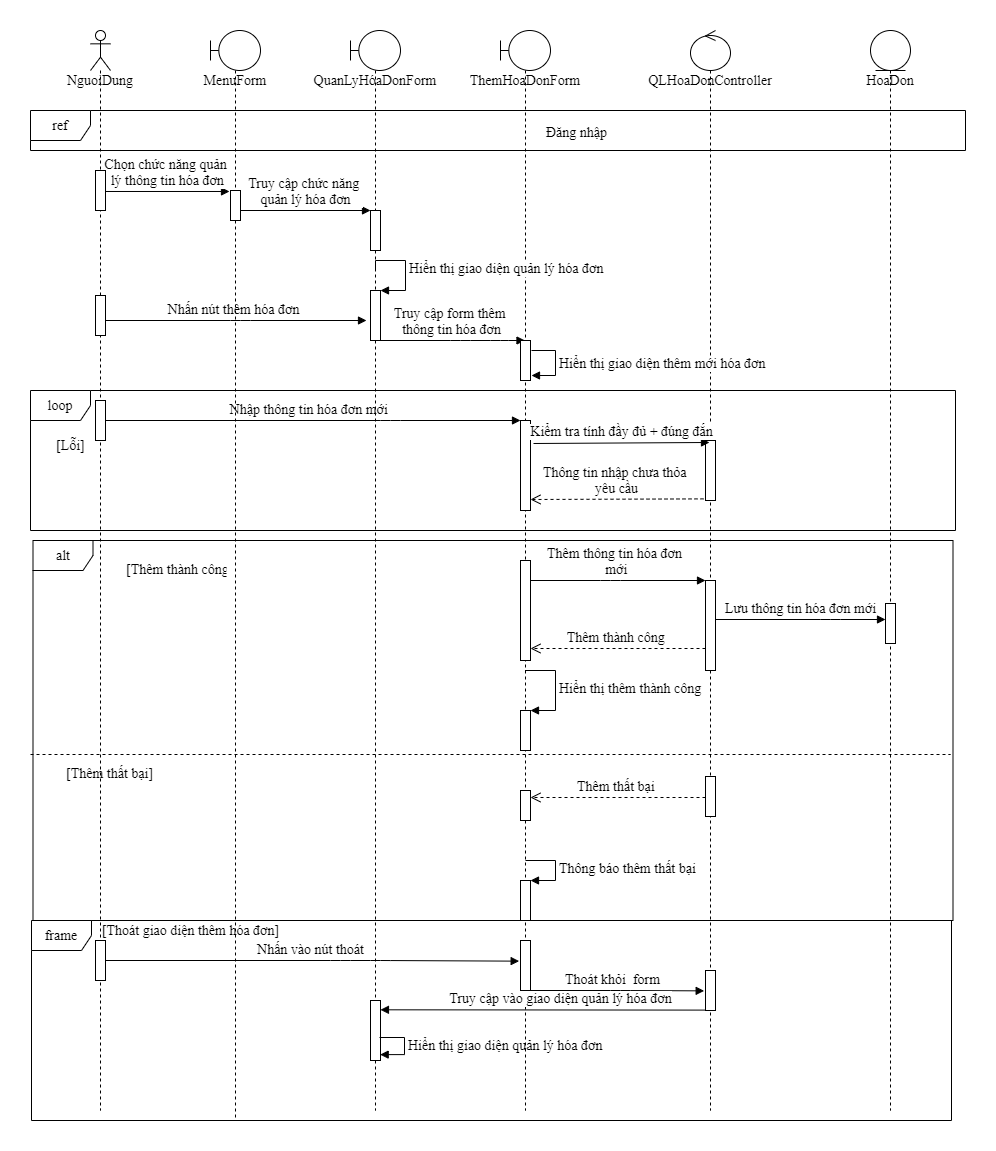

The diagram above was exported from draw.io. Its source (the exported page's mxGraphModel, read from the mxfile embedded in the PNG):
<mxGraphModel dx="1618" dy="482" grid="1" gridSize="10" guides="1" tooltips="1" connect="1" arrows="1" fold="1" page="1" pageScale="1" pageWidth="850" pageHeight="1100" math="0" shadow="0">
  <root>
    <mxCell id="EFRFrmSxloPbO2vJpH2O-0" />
    <mxCell id="EFRFrmSxloPbO2vJpH2O-1" parent="EFRFrmSxloPbO2vJpH2O-0" />
    <mxCell id="o0QR2WH0AnMsM4HNhQDI-0" value="&lt;font style=&quot;font-size: 14px;&quot;&gt;Nhấn vào nút thoát&lt;/font&gt;" style="html=1;verticalAlign=bottom;endArrow=block;entryX=-0.133;entryY=0.413;entryDx=0;entryDy=0;entryPerimeter=0;fontFamily=Times New Roman;fontSize=14;" parent="EFRFrmSxloPbO2vJpH2O-1" source="o0QR2WH0AnMsM4HNhQDI-7" target="o0QR2WH0AnMsM4HNhQDI-18" edge="1">
      <mxGeometry width="80" relative="1" as="geometry">
        <mxPoint x="480" y="890" as="sourcePoint" />
        <mxPoint x="560" y="890" as="targetPoint" />
        <Array as="points">
          <mxPoint x="290" y="1050" />
          <mxPoint x="330" y="1050" />
        </Array>
      </mxGeometry>
    </mxCell>
    <mxCell id="o0QR2WH0AnMsM4HNhQDI-1" value="&lt;font style=&quot;font-size: 14px;&quot;&gt;Thêm thông tin hóa đơn&lt;br style=&quot;font-size: 14px;&quot;&gt;&amp;nbsp;mới&lt;/font&gt;" style="html=1;verticalAlign=bottom;endArrow=block;fontFamily=Times New Roman;fontSize=14;" parent="EFRFrmSxloPbO2vJpH2O-1" target="o0QR2WH0AnMsM4HNhQDI-29" edge="1">
      <mxGeometry width="80" relative="1" as="geometry">
        <mxPoint x="474.07142857142844" y="670" as="sourcePoint" />
        <mxPoint x="550" y="800" as="targetPoint" />
        <Array as="points">
          <mxPoint x="560" y="670" />
        </Array>
      </mxGeometry>
    </mxCell>
    <mxCell id="o0QR2WH0AnMsM4HNhQDI-2" value="&lt;font style=&quot;font-size: 14px;&quot;&gt;Nhập thông tin hóa đơn&amp;nbsp;mới&amp;nbsp;&lt;/font&gt;" style="html=1;verticalAlign=bottom;endArrow=block;fontFamily=Times New Roman;fontSize=14;" parent="EFRFrmSxloPbO2vJpH2O-1" source="o0QR2WH0AnMsM4HNhQDI-7" target="o0QR2WH0AnMsM4HNhQDI-24" edge="1">
      <mxGeometry width="80" relative="1" as="geometry">
        <mxPoint x="470" y="490" as="sourcePoint" />
        <mxPoint x="550" y="490" as="targetPoint" />
        <Array as="points">
          <mxPoint x="340" y="510" />
        </Array>
      </mxGeometry>
    </mxCell>
    <mxCell id="o0QR2WH0AnMsM4HNhQDI-3" value="&lt;font style=&quot;font-size: 14px;&quot;&gt;Nhấn nút thêm&amp;nbsp;&lt;/font&gt;&lt;span style=&quot;font-size: 14px;&quot;&gt;hóa đơn&lt;/span&gt;" style="html=1;verticalAlign=bottom;endArrow=block;fontFamily=Times New Roman;fontSize=14;" parent="EFRFrmSxloPbO2vJpH2O-1" source="o0QR2WH0AnMsM4HNhQDI-7" edge="1">
      <mxGeometry width="80" relative="1" as="geometry">
        <mxPoint x="420" y="400" as="sourcePoint" />
        <mxPoint x="316" y="410" as="targetPoint" />
        <Array as="points">
          <mxPoint x="190" y="410" />
        </Array>
      </mxGeometry>
    </mxCell>
    <mxCell id="o0QR2WH0AnMsM4HNhQDI-4" value="&lt;font style=&quot;font-size: 14px;&quot;&gt;Chọn chức năng quản&lt;br style=&quot;font-size: 14px;&quot;&gt;&amp;nbsp;lý thông tin hóa đơn&lt;/font&gt;" style="html=1;verticalAlign=bottom;endArrow=block;entryX=-0.1;entryY=0.033;entryDx=0;entryDy=0;entryPerimeter=0;fontFamily=Times New Roman;fontSize=14;" parent="EFRFrmSxloPbO2vJpH2O-1" source="o0QR2WH0AnMsM4HNhQDI-7" target="o0QR2WH0AnMsM4HNhQDI-41" edge="1">
      <mxGeometry width="80" relative="1" as="geometry">
        <mxPoint x="480" y="380" as="sourcePoint" />
        <mxPoint x="560" y="380" as="targetPoint" />
      </mxGeometry>
    </mxCell>
    <mxCell id="o0QR2WH0AnMsM4HNhQDI-5" value="alt" style="shape=umlFrame;whiteSpace=wrap;html=1;fontFamily=Times New Roman;fontSize=14;" parent="EFRFrmSxloPbO2vJpH2O-1" vertex="1">
      <mxGeometry x="-17.5" y="630" width="920" height="380" as="geometry" />
    </mxCell>
    <mxCell id="o0QR2WH0AnMsM4HNhQDI-6" value="loop" style="shape=umlFrame;whiteSpace=wrap;html=1;fontFamily=Times New Roman;fontSize=14;" parent="EFRFrmSxloPbO2vJpH2O-1" vertex="1">
      <mxGeometry x="-20" y="480" width="925" height="140" as="geometry" />
    </mxCell>
    <mxCell id="o0QR2WH0AnMsM4HNhQDI-7" value="&lt;font style=&quot;font-size: 14px;&quot;&gt;NguoiDung&lt;/font&gt;" style="shape=umlLifeline;participant=umlActor;perimeter=lifelinePerimeter;whiteSpace=wrap;html=1;container=1;collapsible=0;recursiveResize=0;verticalAlign=top;spacingTop=36;outlineConnect=0;fontFamily=Times New Roman;fontSize=14;" parent="EFRFrmSxloPbO2vJpH2O-1" vertex="1">
      <mxGeometry x="40" y="120" width="20" height="1080" as="geometry" />
    </mxCell>
    <mxCell id="o0QR2WH0AnMsM4HNhQDI-8" value="" style="html=1;points=[];perimeter=orthogonalPerimeter;fontFamily=Times New Roman;fontSize=14;" parent="o0QR2WH0AnMsM4HNhQDI-7" vertex="1">
      <mxGeometry x="5" y="140" width="10" height="40" as="geometry" />
    </mxCell>
    <mxCell id="o0QR2WH0AnMsM4HNhQDI-9" value="" style="html=1;points=[];perimeter=orthogonalPerimeter;fontFamily=Times New Roman;fontSize=14;" parent="o0QR2WH0AnMsM4HNhQDI-7" vertex="1">
      <mxGeometry x="5" y="265" width="10" height="40" as="geometry" />
    </mxCell>
    <mxCell id="o0QR2WH0AnMsM4HNhQDI-10" value="" style="html=1;points=[];perimeter=orthogonalPerimeter;fontFamily=Times New Roman;fontSize=14;" parent="o0QR2WH0AnMsM4HNhQDI-7" vertex="1">
      <mxGeometry x="5" y="370" width="10" height="40" as="geometry" />
    </mxCell>
    <mxCell id="o0QR2WH0AnMsM4HNhQDI-11" value="" style="html=1;points=[];perimeter=orthogonalPerimeter;fontFamily=Times New Roman;fontSize=14;" parent="o0QR2WH0AnMsM4HNhQDI-7" vertex="1">
      <mxGeometry x="5" y="910" width="10" height="40" as="geometry" />
    </mxCell>
    <mxCell id="o0QR2WH0AnMsM4HNhQDI-12" value="ref" style="shape=umlFrame;whiteSpace=wrap;html=1;fontFamily=Times New Roman;fontSize=14;" parent="EFRFrmSxloPbO2vJpH2O-1" vertex="1">
      <mxGeometry x="-20" y="200" width="935" height="40" as="geometry" />
    </mxCell>
    <mxCell id="o0QR2WH0AnMsM4HNhQDI-13" value="QuanLyHóaDonForm" style="shape=umlLifeline;participant=umlBoundary;perimeter=lifelinePerimeter;whiteSpace=wrap;html=1;container=1;collapsible=0;recursiveResize=0;verticalAlign=top;spacingTop=36;outlineConnect=0;fontFamily=Times New Roman;fontSize=14;" parent="EFRFrmSxloPbO2vJpH2O-1" vertex="1">
      <mxGeometry x="300" y="120" width="50" height="1080" as="geometry" />
    </mxCell>
    <mxCell id="o0QR2WH0AnMsM4HNhQDI-14" value="" style="html=1;points=[];perimeter=orthogonalPerimeter;fontFamily=Times New Roman;fontSize=14;" parent="o0QR2WH0AnMsM4HNhQDI-13" vertex="1">
      <mxGeometry x="20" y="970" width="10" height="60" as="geometry" />
    </mxCell>
    <mxCell id="o0QR2WH0AnMsM4HNhQDI-15" value="Hiển thị giao diện quản lý hóa đơn" style="edgeStyle=orthogonalEdgeStyle;html=1;align=left;spacingLeft=2;endArrow=block;rounded=0;entryX=0.967;entryY=0.902;entryDx=0;entryDy=0;entryPerimeter=0;fontFamily=Times New Roman;fontSize=14;" parent="o0QR2WH0AnMsM4HNhQDI-13" target="o0QR2WH0AnMsM4HNhQDI-14" edge="1">
      <mxGeometry relative="1" as="geometry">
        <mxPoint x="29" y="1007" as="sourcePoint" />
        <Array as="points">
          <mxPoint x="54" y="1007" />
          <mxPoint x="54" y="1024" />
        </Array>
        <mxPoint x="34" y="1027" as="targetPoint" />
      </mxGeometry>
    </mxCell>
    <mxCell id="o0QR2WH0AnMsM4HNhQDI-16" value="ThemHoaDonForm" style="shape=umlLifeline;participant=umlBoundary;perimeter=lifelinePerimeter;whiteSpace=wrap;html=1;container=1;collapsible=0;recursiveResize=0;verticalAlign=top;spacingTop=36;outlineConnect=0;fontFamily=Times New Roman;fontSize=14;" parent="EFRFrmSxloPbO2vJpH2O-1" vertex="1">
      <mxGeometry x="450" y="120" width="50" height="1080" as="geometry" />
    </mxCell>
    <mxCell id="o0QR2WH0AnMsM4HNhQDI-17" value="" style="html=1;points=[];perimeter=orthogonalPerimeter;fontFamily=Times New Roman;fontSize=14;" parent="o0QR2WH0AnMsM4HNhQDI-16" vertex="1">
      <mxGeometry x="20" y="530" width="10" height="100" as="geometry" />
    </mxCell>
    <mxCell id="o0QR2WH0AnMsM4HNhQDI-18" value="" style="html=1;points=[];perimeter=orthogonalPerimeter;fontFamily=Times New Roman;fontSize=14;" parent="o0QR2WH0AnMsM4HNhQDI-16" vertex="1">
      <mxGeometry x="20" y="910" width="10" height="50" as="geometry" />
    </mxCell>
    <mxCell id="o0QR2WH0AnMsM4HNhQDI-19" value="QLHoaDonController" style="shape=umlLifeline;participant=umlControl;perimeter=lifelinePerimeter;whiteSpace=wrap;html=1;container=1;collapsible=0;recursiveResize=0;verticalAlign=top;spacingTop=36;outlineConnect=0;fontFamily=Times New Roman;fontSize=14;" parent="EFRFrmSxloPbO2vJpH2O-1" vertex="1">
      <mxGeometry x="640" y="120" width="40" height="1080" as="geometry" />
    </mxCell>
    <mxCell id="o0QR2WH0AnMsM4HNhQDI-20" value="HoaDon" style="shape=umlLifeline;participant=umlEntity;perimeter=lifelinePerimeter;whiteSpace=wrap;html=1;container=1;collapsible=0;recursiveResize=0;verticalAlign=top;spacingTop=36;outlineConnect=0;fontFamily=Times New Roman;fontSize=14;" parent="EFRFrmSxloPbO2vJpH2O-1" vertex="1">
      <mxGeometry x="820" y="120" width="40" height="1080" as="geometry" />
    </mxCell>
    <mxCell id="o0QR2WH0AnMsM4HNhQDI-21" value="Đăng nhập" style="text;strokeColor=none;fillColor=none;align=left;verticalAlign=top;spacingLeft=4;spacingRight=4;overflow=hidden;rotatable=0;points=[[0,0.5],[1,0.5]];portConstraint=eastwest;fontFamily=Times New Roman;fontSize=14;" parent="EFRFrmSxloPbO2vJpH2O-1" vertex="1">
      <mxGeometry x="490" y="207" width="100" height="26" as="geometry" />
    </mxCell>
    <mxCell id="o0QR2WH0AnMsM4HNhQDI-22" value="" style="html=1;points=[];perimeter=orthogonalPerimeter;fontFamily=Times New Roman;fontSize=14;" parent="EFRFrmSxloPbO2vJpH2O-1" vertex="1">
      <mxGeometry x="320" y="300" width="10" height="40" as="geometry" />
    </mxCell>
    <mxCell id="o0QR2WH0AnMsM4HNhQDI-23" value="&lt;font style=&quot;font-size: 14px;&quot;&gt;Truy cập form thêm&amp;nbsp;&lt;br style=&quot;font-size: 14px;&quot;&gt;thông tin&amp;nbsp;&lt;/font&gt;&lt;span style=&quot;font-size: 14px;&quot;&gt;hóa đơn&lt;/span&gt;" style="html=1;verticalAlign=bottom;endArrow=block;exitX=0.8;exitY=1;exitDx=0;exitDy=0;exitPerimeter=0;fontFamily=Times New Roman;fontSize=14;" parent="EFRFrmSxloPbO2vJpH2O-1" source="o0QR2WH0AnMsM4HNhQDI-46" target="o0QR2WH0AnMsM4HNhQDI-16" edge="1">
      <mxGeometry width="80" relative="1" as="geometry">
        <mxPoint x="470" y="330" as="sourcePoint" />
        <mxPoint x="550" y="330" as="targetPoint" />
        <Array as="points">
          <mxPoint x="410" y="430" />
          <mxPoint x="450" y="430" />
        </Array>
      </mxGeometry>
    </mxCell>
    <mxCell id="o0QR2WH0AnMsM4HNhQDI-24" value="" style="html=1;points=[];perimeter=orthogonalPerimeter;fontFamily=Times New Roman;fontSize=14;" parent="EFRFrmSxloPbO2vJpH2O-1" vertex="1">
      <mxGeometry x="470" y="510" width="10" height="90" as="geometry" />
    </mxCell>
    <mxCell id="o0QR2WH0AnMsM4HNhQDI-25" value="" style="html=1;points=[];perimeter=orthogonalPerimeter;fontFamily=Times New Roman;fontSize=14;" parent="EFRFrmSxloPbO2vJpH2O-1" vertex="1">
      <mxGeometry x="655" y="530" width="10" height="60" as="geometry" />
    </mxCell>
    <mxCell id="o0QR2WH0AnMsM4HNhQDI-26" value="&lt;font style=&quot;font-size: 14px;&quot;&gt;Kiểm tra tính đầy đủ + đúng đắn&lt;/font&gt;" style="html=1;verticalAlign=bottom;endArrow=block;entryX=0.4;entryY=0.033;entryDx=0;entryDy=0;entryPerimeter=0;fontFamily=Times New Roman;fontSize=14;" parent="EFRFrmSxloPbO2vJpH2O-1" target="o0QR2WH0AnMsM4HNhQDI-25" edge="1">
      <mxGeometry width="80" relative="1" as="geometry">
        <mxPoint x="483" y="533" as="sourcePoint" />
        <mxPoint x="550" y="490" as="targetPoint" />
      </mxGeometry>
    </mxCell>
    <mxCell id="o0QR2WH0AnMsM4HNhQDI-27" value="&lt;font style=&quot;font-size: 14px;&quot;&gt;Thông tin nhập chưa thỏa&amp;nbsp;&lt;br style=&quot;font-size: 14px;&quot;&gt;yêu cầu&lt;/font&gt;" style="html=1;verticalAlign=bottom;endArrow=open;dashed=1;endSize=8;exitX=-0.2;exitY=0.973;exitDx=0;exitDy=0;exitPerimeter=0;fontFamily=Times New Roman;fontSize=14;" parent="EFRFrmSxloPbO2vJpH2O-1" source="o0QR2WH0AnMsM4HNhQDI-25" edge="1">
      <mxGeometry relative="1" as="geometry">
        <mxPoint x="550" y="390" as="sourcePoint" />
        <mxPoint x="480" y="589" as="targetPoint" />
        <Array as="points" />
      </mxGeometry>
    </mxCell>
    <mxCell id="o0QR2WH0AnMsM4HNhQDI-28" value="[Lỗi]" style="text;strokeColor=none;fillColor=none;align=left;verticalAlign=top;spacingLeft=4;spacingRight=4;overflow=hidden;rotatable=0;points=[[0,0.5],[1,0.5]];portConstraint=eastwest;fontFamily=Times New Roman;fontSize=14;" parent="EFRFrmSxloPbO2vJpH2O-1" vertex="1">
      <mxGeometry y="520" width="40" height="40" as="geometry" />
    </mxCell>
    <mxCell id="o0QR2WH0AnMsM4HNhQDI-29" value="" style="html=1;points=[];perimeter=orthogonalPerimeter;fontFamily=Times New Roman;fontSize=14;" parent="EFRFrmSxloPbO2vJpH2O-1" vertex="1">
      <mxGeometry x="655" y="670" width="10" height="90" as="geometry" />
    </mxCell>
    <mxCell id="o0QR2WH0AnMsM4HNhQDI-30" value="&lt;font style=&quot;font-size: 14px;&quot;&gt;Lưu thông tin hóa đơn&amp;nbsp;mới&lt;/font&gt;" style="html=1;verticalAlign=bottom;endArrow=block;fontFamily=Times New Roman;fontSize=14;" parent="EFRFrmSxloPbO2vJpH2O-1" edge="1">
      <mxGeometry width="80" relative="1" as="geometry">
        <mxPoint x="665" y="709" as="sourcePoint" />
        <mxPoint x="835" y="709" as="targetPoint" />
        <Array as="points">
          <mxPoint x="780" y="709" />
        </Array>
      </mxGeometry>
    </mxCell>
    <mxCell id="o0QR2WH0AnMsM4HNhQDI-31" value="" style="html=1;points=[];perimeter=orthogonalPerimeter;fontFamily=Times New Roman;fontSize=14;" parent="EFRFrmSxloPbO2vJpH2O-1" vertex="1">
      <mxGeometry x="835" y="693" width="10" height="40" as="geometry" />
    </mxCell>
    <mxCell id="o0QR2WH0AnMsM4HNhQDI-32" value="[Thêm thành công]" style="text;strokeColor=none;fillColor=none;align=left;verticalAlign=top;spacingLeft=4;spacingRight=4;overflow=hidden;rotatable=0;points=[[0,0.5],[1,0.5]];portConstraint=eastwest;fontFamily=Times New Roman;fontSize=14;" parent="EFRFrmSxloPbO2vJpH2O-1" vertex="1">
      <mxGeometry x="70" y="644" width="110" height="26" as="geometry" />
    </mxCell>
    <mxCell id="o0QR2WH0AnMsM4HNhQDI-33" value="" style="html=1;points=[];perimeter=orthogonalPerimeter;fontFamily=Times New Roman;fontSize=14;" parent="EFRFrmSxloPbO2vJpH2O-1" vertex="1">
      <mxGeometry x="470" y="800" width="10" height="40" as="geometry" />
    </mxCell>
    <mxCell id="o0QR2WH0AnMsM4HNhQDI-34" value="&lt;font style=&quot;font-size: 14px;&quot;&gt;Hiển thị thêm thành công&lt;/font&gt;" style="edgeStyle=orthogonalEdgeStyle;html=1;align=left;spacingLeft=2;endArrow=block;rounded=0;entryX=1;entryY=0;fontFamily=Times New Roman;fontSize=14;" parent="EFRFrmSxloPbO2vJpH2O-1" source="o0QR2WH0AnMsM4HNhQDI-16" target="o0QR2WH0AnMsM4HNhQDI-33" edge="1">
      <mxGeometry relative="1" as="geometry">
        <mxPoint x="475" y="740" as="sourcePoint" />
        <Array as="points">
          <mxPoint x="505" y="760" />
          <mxPoint x="505" y="800" />
        </Array>
      </mxGeometry>
    </mxCell>
    <mxCell id="o0QR2WH0AnMsM4HNhQDI-35" value="" style="line;strokeWidth=1;fillColor=none;align=left;verticalAlign=middle;spacingTop=-1;spacingLeft=3;spacingRight=3;rotatable=0;labelPosition=right;points=[];portConstraint=eastwest;dashed=1;fontFamily=Times New Roman;fontSize=14;" parent="EFRFrmSxloPbO2vJpH2O-1" vertex="1">
      <mxGeometry x="-20" y="840" width="920" height="8" as="geometry" />
    </mxCell>
    <mxCell id="o0QR2WH0AnMsM4HNhQDI-36" value="[Thêm thất bại]" style="text;strokeColor=none;fillColor=none;align=left;verticalAlign=top;spacingLeft=4;spacingRight=4;overflow=hidden;rotatable=0;points=[[0,0.5],[1,0.5]];portConstraint=eastwest;dashed=1;fontFamily=Times New Roman;fontSize=14;" parent="EFRFrmSxloPbO2vJpH2O-1" vertex="1">
      <mxGeometry x="10" y="848" width="100" height="26" as="geometry" />
    </mxCell>
    <mxCell id="o0QR2WH0AnMsM4HNhQDI-37" value="" style="html=1;points=[];perimeter=orthogonalPerimeter;fontFamily=Times New Roman;fontSize=14;" parent="EFRFrmSxloPbO2vJpH2O-1" vertex="1">
      <mxGeometry x="655" y="866" width="10" height="40" as="geometry" />
    </mxCell>
    <mxCell id="o0QR2WH0AnMsM4HNhQDI-38" value="" style="html=1;points=[];perimeter=orthogonalPerimeter;fontFamily=Times New Roman;fontSize=14;" parent="EFRFrmSxloPbO2vJpH2O-1" vertex="1">
      <mxGeometry x="470" y="880" width="10" height="30" as="geometry" />
    </mxCell>
    <mxCell id="o0QR2WH0AnMsM4HNhQDI-39" value="&lt;font style=&quot;font-size: 14px;&quot;&gt;Thêm thất bại&amp;nbsp;&lt;/font&gt;" style="html=1;verticalAlign=bottom;endArrow=open;dashed=1;endSize=8;exitX=0;exitY=0.525;exitDx=0;exitDy=0;exitPerimeter=0;fontFamily=Times New Roman;fontSize=14;" parent="EFRFrmSxloPbO2vJpH2O-1" source="o0QR2WH0AnMsM4HNhQDI-37" target="o0QR2WH0AnMsM4HNhQDI-38" edge="1">
      <mxGeometry relative="1" as="geometry">
        <mxPoint x="560" y="980" as="sourcePoint" />
        <mxPoint x="480" y="980" as="targetPoint" />
      </mxGeometry>
    </mxCell>
    <mxCell id="o0QR2WH0AnMsM4HNhQDI-40" value="MenuForm" style="shape=umlLifeline;participant=umlBoundary;perimeter=lifelinePerimeter;whiteSpace=wrap;html=1;container=1;collapsible=0;recursiveResize=0;verticalAlign=top;spacingTop=36;outlineConnect=0;fontFamily=Times New Roman;fontSize=14;" parent="EFRFrmSxloPbO2vJpH2O-1" vertex="1">
      <mxGeometry x="160" y="120" width="50" height="1090" as="geometry" />
    </mxCell>
    <mxCell id="o0QR2WH0AnMsM4HNhQDI-41" value="" style="html=1;points=[];perimeter=orthogonalPerimeter;fontFamily=Times New Roman;fontSize=14;" parent="EFRFrmSxloPbO2vJpH2O-1" vertex="1">
      <mxGeometry x="180" y="280" width="10" height="30" as="geometry" />
    </mxCell>
    <mxCell id="o0QR2WH0AnMsM4HNhQDI-42" value="&lt;font style=&quot;font-size: 14px;&quot;&gt;Truy cập chức năng&amp;nbsp;&lt;br style=&quot;font-size: 14px;&quot;&gt;quản lý&amp;nbsp;&lt;/font&gt;&lt;span style=&quot;font-size: 14px;&quot;&gt;hóa đơn&lt;/span&gt;" style="html=1;verticalAlign=bottom;endArrow=block;fontFamily=Times New Roman;fontSize=14;" parent="EFRFrmSxloPbO2vJpH2O-1" source="o0QR2WH0AnMsM4HNhQDI-41" target="o0QR2WH0AnMsM4HNhQDI-22" edge="1">
      <mxGeometry width="80" relative="1" as="geometry">
        <mxPoint x="480" y="380" as="sourcePoint" />
        <mxPoint x="290" y="300" as="targetPoint" />
      </mxGeometry>
    </mxCell>
    <mxCell id="o0QR2WH0AnMsM4HNhQDI-43" value="" style="html=1;points=[];perimeter=orthogonalPerimeter;fontFamily=Times New Roman;fontSize=14;" parent="EFRFrmSxloPbO2vJpH2O-1" vertex="1">
      <mxGeometry x="470" y="970" width="10" height="40" as="geometry" />
    </mxCell>
    <mxCell id="o0QR2WH0AnMsM4HNhQDI-44" value="&lt;span style=&quot;font-size: 14px;&quot;&gt;Thông báo thêm thất bại&lt;/span&gt;" style="edgeStyle=orthogonalEdgeStyle;html=1;align=left;spacingLeft=2;endArrow=block;rounded=0;entryX=1;entryY=0;fontFamily=Times New Roman;fontSize=14;" parent="EFRFrmSxloPbO2vJpH2O-1" target="o0QR2WH0AnMsM4HNhQDI-43" edge="1">
      <mxGeometry relative="1" as="geometry">
        <mxPoint x="475" y="950" as="sourcePoint" />
        <Array as="points">
          <mxPoint x="505" y="950" />
        </Array>
      </mxGeometry>
    </mxCell>
    <mxCell id="o0QR2WH0AnMsM4HNhQDI-45" value="&lt;font style=&quot;font-size: 14px;&quot;&gt;Thoát khỏi&amp;nbsp; form&lt;/font&gt;" style="html=1;verticalAlign=bottom;endArrow=block;exitX=0;exitY=1;exitDx=0;exitDy=0;exitPerimeter=0;entryX=-0.133;entryY=0.509;entryDx=0;entryDy=0;entryPerimeter=0;fontFamily=Times New Roman;fontSize=14;" parent="EFRFrmSxloPbO2vJpH2O-1" source="o0QR2WH0AnMsM4HNhQDI-18" target="o0QR2WH0AnMsM4HNhQDI-51" edge="1">
      <mxGeometry width="80" relative="1" as="geometry">
        <mxPoint x="480" y="1090" as="sourcePoint" />
        <mxPoint x="560" y="1090" as="targetPoint" />
        <Array as="points">
          <mxPoint x="570" y="1080" />
        </Array>
      </mxGeometry>
    </mxCell>
    <mxCell id="o0QR2WH0AnMsM4HNhQDI-46" value="" style="html=1;points=[];perimeter=orthogonalPerimeter;fontFamily=Times New Roman;fontSize=14;" parent="EFRFrmSxloPbO2vJpH2O-1" vertex="1">
      <mxGeometry x="320" y="380" width="10" height="50" as="geometry" />
    </mxCell>
    <mxCell id="o0QR2WH0AnMsM4HNhQDI-47" value="&lt;font style=&quot;font-size: 14px;&quot;&gt;Hiển thị giao diện quản lý&amp;nbsp;&lt;/font&gt;&lt;span style=&quot;font-size: 14px; text-align: center;&quot;&gt;hóa đơn&lt;/span&gt;" style="edgeStyle=orthogonalEdgeStyle;html=1;align=left;spacingLeft=2;endArrow=block;rounded=0;entryX=1;entryY=0;fontFamily=Times New Roman;fontSize=14;" parent="EFRFrmSxloPbO2vJpH2O-1" target="o0QR2WH0AnMsM4HNhQDI-46" edge="1">
      <mxGeometry relative="1" as="geometry">
        <mxPoint x="325" y="360" as="sourcePoint" />
        <Array as="points">
          <mxPoint x="325" y="350" />
          <mxPoint x="355" y="350" />
          <mxPoint x="355" y="380" />
        </Array>
      </mxGeometry>
    </mxCell>
    <mxCell id="o0QR2WH0AnMsM4HNhQDI-48" value="" style="html=1;points=[];perimeter=orthogonalPerimeter;fontFamily=Times New Roman;fontSize=14;" parent="EFRFrmSxloPbO2vJpH2O-1" vertex="1">
      <mxGeometry x="470" y="430" width="10" height="40" as="geometry" />
    </mxCell>
    <mxCell id="o0QR2WH0AnMsM4HNhQDI-49" value="&lt;font style=&quot;font-size: 14px;&quot;&gt;Hiển thị giao diện thêm mới&amp;nbsp;&lt;/font&gt;&lt;span style=&quot;font-size: 14px; text-align: center;&quot;&gt;hóa đơn&lt;/span&gt;" style="edgeStyle=orthogonalEdgeStyle;html=1;align=left;spacingLeft=2;endArrow=block;rounded=0;entryX=1.1;entryY=0.875;entryDx=0;entryDy=0;entryPerimeter=0;fontFamily=Times New Roman;fontSize=14;" parent="EFRFrmSxloPbO2vJpH2O-1" target="o0QR2WH0AnMsM4HNhQDI-48" edge="1">
      <mxGeometry relative="1" as="geometry">
        <mxPoint x="481" y="440" as="sourcePoint" />
        <Array as="points">
          <mxPoint x="505" y="440" />
          <mxPoint x="505" y="465" />
        </Array>
      </mxGeometry>
    </mxCell>
    <mxCell id="o0QR2WH0AnMsM4HNhQDI-50" value="&lt;font style=&quot;font-size: 14px;&quot;&gt;Thêm thành công&amp;nbsp;&lt;/font&gt;" style="html=1;verticalAlign=bottom;endArrow=open;dashed=1;endSize=8;exitX=0;exitY=0.525;exitDx=0;exitDy=0;exitPerimeter=0;fontFamily=Times New Roman;fontSize=14;" parent="EFRFrmSxloPbO2vJpH2O-1" edge="1">
      <mxGeometry relative="1" as="geometry">
        <mxPoint x="655" y="738.0000000000002" as="sourcePoint" />
        <mxPoint x="480" y="738.0000000000002" as="targetPoint" />
      </mxGeometry>
    </mxCell>
    <mxCell id="o0QR2WH0AnMsM4HNhQDI-51" value="" style="html=1;points=[];perimeter=orthogonalPerimeter;fontFamily=Times New Roman;fontSize=14;" parent="EFRFrmSxloPbO2vJpH2O-1" vertex="1">
      <mxGeometry x="655" y="1060" width="10" height="40" as="geometry" />
    </mxCell>
    <mxCell id="o0QR2WH0AnMsM4HNhQDI-52" value="Truy cập vào giao diện quản lý hóa đơn" style="html=1;verticalAlign=bottom;endArrow=block;exitX=0;exitY=0.915;exitDx=0;exitDy=0;exitPerimeter=0;entryX=0.996;entryY=0.105;entryDx=0;entryDy=0;entryPerimeter=0;fontFamily=Times New Roman;fontSize=14;" parent="EFRFrmSxloPbO2vJpH2O-1" edge="1">
      <mxGeometry x="-0.1078" relative="1" as="geometry">
        <mxPoint x="655" y="1099.6000000000001" as="sourcePoint" />
        <mxPoint x="329.9599999999998" y="1099.3" as="targetPoint" />
        <mxPoint as="offset" />
      </mxGeometry>
    </mxCell>
    <mxCell id="o0QR2WH0AnMsM4HNhQDI-53" value="frame" style="shape=umlFrame;whiteSpace=wrap;html=1;fontFamily=Times New Roman;fontSize=14;" parent="EFRFrmSxloPbO2vJpH2O-1" vertex="1">
      <mxGeometry x="-19" y="1010" width="920" height="200" as="geometry" />
    </mxCell>
    <mxCell id="o0QR2WH0AnMsM4HNhQDI-54" value="[Thoát giao diện thêm hóa đơn]" style="text;html=1;align=center;verticalAlign=middle;resizable=0;points=[];autosize=1;fontFamily=Times New Roman;fontSize=14;" parent="EFRFrmSxloPbO2vJpH2O-1" vertex="1">
      <mxGeometry x="45" y="1010" width="190" height="20" as="geometry" />
    </mxCell>
  </root>
</mxGraphModel>